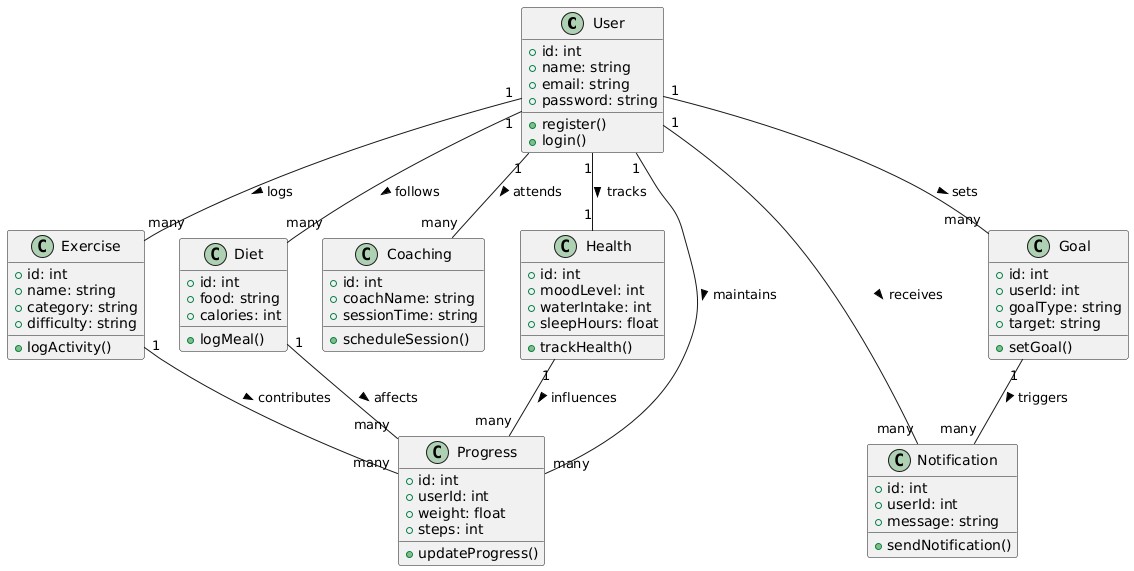

The diagram above was rendered by PlantUML. Its source (embedded in the PNG):
@startuml
class User {
  +id: int
  +name: string
  +email: string
  +password: string
  +register()
  +login()
}

class Exercise {
  +id: int
  +name: string
  +category: string
  +difficulty: string
  +logActivity()
}

class Diet {
  +id: int
  +food: string
  +calories: int
  +logMeal()
}

class Coaching {
  +id: int
  +coachName: string
  +sessionTime: string
  +scheduleSession()
}

class Health {
  +id: int
  +moodLevel: int
  +waterIntake: int
  +sleepHours: float
  +trackHealth()
}

class Progress {
  +id: int
  +userId: int
  +weight: float
  +steps: int
  +updateProgress()
}

class Notification {
  +id: int
  +userId: int
  +message: string
  +sendNotification()
}

class Goal {
  +id: int
  +userId: int
  +goalType: string
  +target: string
  +setGoal()
}

User "1" -- "many" Exercise : logs >
User "1" -- "many" Diet : follows >
User "1" -- "many" Coaching : attends >
User "1" -- "1" Health : tracks >
User "1" -- "many" Progress : maintains >
User "1" -- "many" Notification : receives >
User "1" -- "many" Goal : sets >

Exercise "1" -- "many" Progress : contributes >
Diet "1" -- "many" Progress : affects >
Health "1" -- "many" Progress : influences >
Goal "1" -- "many" Notification : triggers >
@enduml